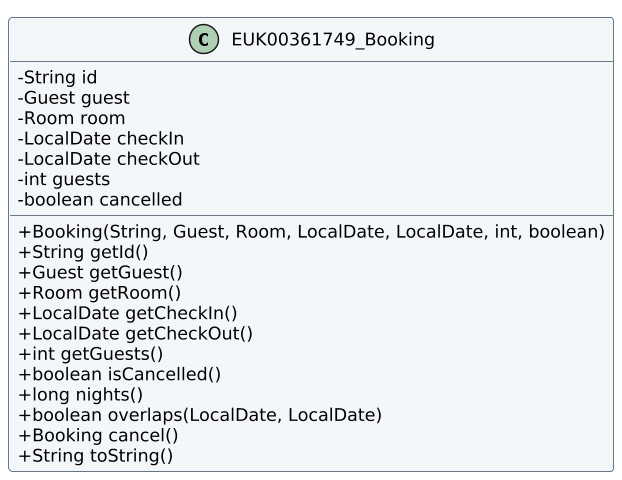

The diagram above was rendered by PlantUML. Its source (embedded in the PNG):
@startuml
!pragma layout smetana
skinparam classAttributeIconSize 0
skinparam shadowing false
skinparam backgroundColor white
skinparam classBackgroundColor #F4F7FA
skinparam classBorderColor #34465A
skinparam defaultFontName DejaVu Sans
skinparam defaultFontSize 12
skinparam dpi 140
class EUK00361749_Booking {
- String id
- Guest guest
- Room room
- LocalDate checkIn
- LocalDate checkOut
- int guests
- boolean cancelled
+ Booking(String, Guest, Room, LocalDate, LocalDate, int, boolean)
+ String getId()
+ Guest getGuest()
+ Room getRoom()
+ LocalDate getCheckIn()
+ LocalDate getCheckOut()
+ int getGuests()
+ boolean isCancelled()
+ long nights()
+ boolean overlaps(LocalDate, LocalDate)
+ Booking cancel()
+ String toString()
}
@enduml